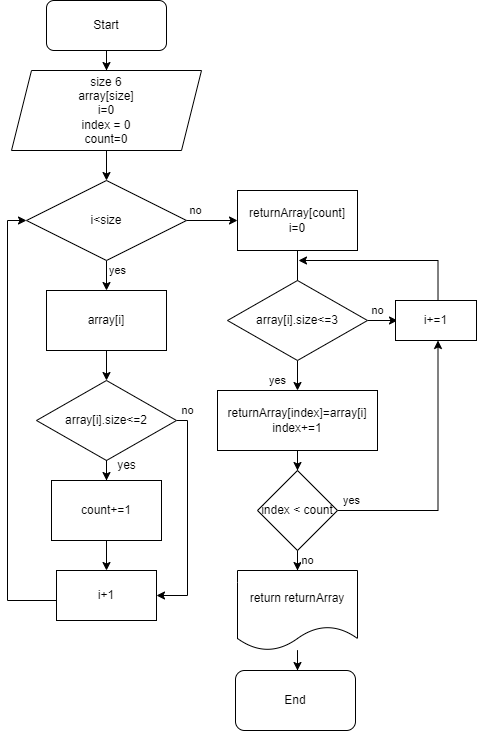

The diagram above was exported from draw.io. Its source (the exported page's mxGraphModel, read from the mxfile embedded in the PNG):
<mxGraphModel dx="1102" dy="614" grid="1" gridSize="10" guides="1" tooltips="1" connect="1" arrows="1" fold="1" page="1" pageScale="1" pageWidth="827" pageHeight="1169" math="0" shadow="0">
  <root>
    <mxCell id="0" />
    <mxCell id="1" parent="0" />
    <mxCell id="mtCNW34VHeiK4WHAjAok-3" style="edgeStyle=orthogonalEdgeStyle;rounded=0;orthogonalLoop=1;jettySize=auto;html=1;entryX=0.5;entryY=0;entryDx=0;entryDy=0;" parent="1" source="i0QfeSO3yv-WwvU5UPzq-1" target="i0QfeSO3yv-WwvU5UPzq-2" edge="1">
      <mxGeometry relative="1" as="geometry" />
    </mxCell>
    <mxCell id="i0QfeSO3yv-WwvU5UPzq-1" value="Start" style="rounded=1;whiteSpace=wrap;html=1;" parent="1" vertex="1">
      <mxGeometry x="219" y="40" width="120" height="50" as="geometry" />
    </mxCell>
    <mxCell id="YYXZgf9cBaMyi9MHMnOM-43" style="edgeStyle=orthogonalEdgeStyle;rounded=0;orthogonalLoop=1;jettySize=auto;html=1;entryX=0.5;entryY=0;entryDx=0;entryDy=0;" edge="1" parent="1" source="i0QfeSO3yv-WwvU5UPzq-2" target="YYXZgf9cBaMyi9MHMnOM-12">
      <mxGeometry relative="1" as="geometry" />
    </mxCell>
    <mxCell id="i0QfeSO3yv-WwvU5UPzq-2" value="size 6&lt;br&gt;array[size]&lt;br&gt;i=0&lt;br&gt;index = 0&lt;br&gt;count=0" style="shape=parallelogram;perimeter=parallelogramPerimeter;whiteSpace=wrap;html=1;fixedSize=1;" parent="1" vertex="1">
      <mxGeometry x="184" y="110" width="190" height="80" as="geometry" />
    </mxCell>
    <mxCell id="mtCNW34VHeiK4WHAjAok-2" style="edgeStyle=orthogonalEdgeStyle;rounded=0;orthogonalLoop=1;jettySize=auto;html=1;exitX=0.5;exitY=1;exitDx=0;exitDy=0;" parent="1" source="i0QfeSO3yv-WwvU5UPzq-1" target="i0QfeSO3yv-WwvU5UPzq-1" edge="1">
      <mxGeometry relative="1" as="geometry" />
    </mxCell>
    <mxCell id="mtCNW34VHeiK4WHAjAok-7" value="End" style="rounded=1;whiteSpace=wrap;html=1;" parent="1" vertex="1">
      <mxGeometry x="408" y="710" width="120" height="60" as="geometry" />
    </mxCell>
    <mxCell id="YYXZgf9cBaMyi9MHMnOM-41" value="no" style="edgeStyle=orthogonalEdgeStyle;rounded=0;orthogonalLoop=1;jettySize=auto;html=1;entryX=0;entryY=0.5;entryDx=0;entryDy=0;" edge="1" parent="1" source="YYXZgf9cBaMyi9MHMnOM-12" target="YYXZgf9cBaMyi9MHMnOM-16">
      <mxGeometry x="-0.6393" y="10" relative="1" as="geometry">
        <mxPoint as="offset" />
      </mxGeometry>
    </mxCell>
    <mxCell id="YYXZgf9cBaMyi9MHMnOM-44" value="yes" style="edgeStyle=orthogonalEdgeStyle;rounded=0;orthogonalLoop=1;jettySize=auto;html=1;entryX=0.5;entryY=0;entryDx=0;entryDy=0;" edge="1" parent="1" source="YYXZgf9cBaMyi9MHMnOM-12" target="BiosHcy1D0OsNMQC9vBh-2">
      <mxGeometry x="-0.6" y="11" relative="1" as="geometry">
        <mxPoint as="offset" />
      </mxGeometry>
    </mxCell>
    <mxCell id="YYXZgf9cBaMyi9MHMnOM-12" value="i&amp;lt;size" style="rhombus;whiteSpace=wrap;html=1;" vertex="1" parent="1">
      <mxGeometry x="199" y="220" width="160" height="80" as="geometry" />
    </mxCell>
    <mxCell id="BiosHcy1D0OsNMQC9vBh-20" style="edgeStyle=orthogonalEdgeStyle;rounded=0;orthogonalLoop=1;jettySize=auto;html=1;entryX=0.5;entryY=0;entryDx=0;entryDy=0;" parent="1" source="BiosHcy1D0OsNMQC9vBh-2" edge="1">
      <mxGeometry relative="1" as="geometry">
        <mxPoint x="279" y="420" as="targetPoint" />
      </mxGeometry>
    </mxCell>
    <mxCell id="BiosHcy1D0OsNMQC9vBh-2" value="array[i]" style="rounded=0;whiteSpace=wrap;html=1;" parent="1" vertex="1">
      <mxGeometry x="219" y="330" width="120" height="60" as="geometry" />
    </mxCell>
    <mxCell id="YYXZgf9cBaMyi9MHMnOM-42" value="no" style="edgeStyle=orthogonalEdgeStyle;rounded=0;orthogonalLoop=1;jettySize=auto;html=1;entryX=1;entryY=0.5;entryDx=0;entryDy=0;" edge="1" parent="1" source="BiosHcy1D0OsNMQC9vBh-5" target="YYXZgf9cBaMyi9MHMnOM-25">
      <mxGeometry x="-0.9026" y="-10" relative="1" as="geometry">
        <Array as="points">
          <mxPoint x="360" y="460" />
          <mxPoint x="360" y="635" />
        </Array>
        <mxPoint x="10" y="-10" as="offset" />
      </mxGeometry>
    </mxCell>
    <mxCell id="BiosHcy1D0OsNMQC9vBh-5" value="array[i].size&amp;lt;=2" style="rhombus;whiteSpace=wrap;html=1;" parent="1" vertex="1">
      <mxGeometry x="209" y="420" width="140" height="80" as="geometry" />
    </mxCell>
    <mxCell id="BiosHcy1D0OsNMQC9vBh-11" value="yes" style="text;html=1;align=center;verticalAlign=middle;resizable=0;points=[];autosize=1;strokeColor=none;fillColor=none;" parent="1" vertex="1">
      <mxGeometry x="279" y="490" width="40" height="30" as="geometry" />
    </mxCell>
    <mxCell id="YYXZgf9cBaMyi9MHMnOM-26" style="edgeStyle=orthogonalEdgeStyle;rounded=0;orthogonalLoop=1;jettySize=auto;html=1;entryX=0.5;entryY=0;entryDx=0;entryDy=0;" edge="1" parent="1" source="YYXZgf9cBaMyi9MHMnOM-4" target="YYXZgf9cBaMyi9MHMnOM-25">
      <mxGeometry relative="1" as="geometry" />
    </mxCell>
    <mxCell id="YYXZgf9cBaMyi9MHMnOM-4" value="count+=1" style="rounded=0;whiteSpace=wrap;html=1;" vertex="1" parent="1">
      <mxGeometry x="224" y="520" width="110" height="60" as="geometry" />
    </mxCell>
    <mxCell id="BiosHcy1D0OsNMQC9vBh-22" style="edgeStyle=orthogonalEdgeStyle;rounded=0;orthogonalLoop=1;jettySize=auto;html=1;entryX=0.5;entryY=0;entryDx=0;entryDy=0;" parent="1" source="BiosHcy1D0OsNMQC9vBh-5" target="YYXZgf9cBaMyi9MHMnOM-4" edge="1">
      <mxGeometry relative="1" as="geometry">
        <mxPoint x="279" y="530" as="targetPoint" />
      </mxGeometry>
    </mxCell>
    <mxCell id="YYXZgf9cBaMyi9MHMnOM-17" style="edgeStyle=orthogonalEdgeStyle;rounded=0;orthogonalLoop=1;jettySize=auto;html=1;" edge="1" parent="1" source="YYXZgf9cBaMyi9MHMnOM-16">
      <mxGeometry relative="1" as="geometry">
        <mxPoint x="470" y="340" as="targetPoint" />
      </mxGeometry>
    </mxCell>
    <mxCell id="YYXZgf9cBaMyi9MHMnOM-16" value="returnArray[count]&lt;br&gt;i=0" style="rounded=0;whiteSpace=wrap;html=1;" vertex="1" parent="1">
      <mxGeometry x="410" y="230" width="120" height="60" as="geometry" />
    </mxCell>
    <mxCell id="YYXZgf9cBaMyi9MHMnOM-20" value="yes" style="edgeStyle=orthogonalEdgeStyle;rounded=0;orthogonalLoop=1;jettySize=auto;html=1;entryX=0.5;entryY=0;entryDx=0;entryDy=0;" edge="1" parent="1" source="YYXZgf9cBaMyi9MHMnOM-18" target="YYXZgf9cBaMyi9MHMnOM-19">
      <mxGeometry x="-0.2" y="20" relative="1" as="geometry">
        <mxPoint as="offset" />
      </mxGeometry>
    </mxCell>
    <mxCell id="YYXZgf9cBaMyi9MHMnOM-21" value="no" style="edgeStyle=orthogonalEdgeStyle;rounded=0;orthogonalLoop=1;jettySize=auto;html=1;entryX=0;entryY=0.5;entryDx=0;entryDy=0;" edge="1" parent="1" source="YYXZgf9cBaMyi9MHMnOM-18">
      <mxGeometry x="-0.6" y="10" relative="1" as="geometry">
        <mxPoint x="570" y="360" as="targetPoint" />
        <mxPoint as="offset" />
      </mxGeometry>
    </mxCell>
    <mxCell id="YYXZgf9cBaMyi9MHMnOM-18" value="array[i].size&amp;lt;=3" style="rhombus;whiteSpace=wrap;html=1;" vertex="1" parent="1">
      <mxGeometry x="400" y="320" width="140" height="80" as="geometry" />
    </mxCell>
    <mxCell id="YYXZgf9cBaMyi9MHMnOM-29" style="edgeStyle=orthogonalEdgeStyle;rounded=0;orthogonalLoop=1;jettySize=auto;html=1;entryX=0.5;entryY=0;entryDx=0;entryDy=0;" edge="1" parent="1" source="YYXZgf9cBaMyi9MHMnOM-19" target="YYXZgf9cBaMyi9MHMnOM-31">
      <mxGeometry relative="1" as="geometry">
        <mxPoint x="470" y="570" as="targetPoint" />
      </mxGeometry>
    </mxCell>
    <mxCell id="YYXZgf9cBaMyi9MHMnOM-19" value="returnArray[index]=array[i]&lt;br&gt;index+=1" style="rounded=0;whiteSpace=wrap;html=1;" vertex="1" parent="1">
      <mxGeometry x="390" y="430" width="160" height="60" as="geometry" />
    </mxCell>
    <mxCell id="YYXZgf9cBaMyi9MHMnOM-40" style="edgeStyle=orthogonalEdgeStyle;rounded=0;orthogonalLoop=1;jettySize=auto;html=1;" edge="1" parent="1">
      <mxGeometry relative="1" as="geometry">
        <mxPoint x="471" y="300" as="targetPoint" />
        <mxPoint x="610.5238095238096" y="360" as="sourcePoint" />
        <Array as="points">
          <mxPoint x="611" y="300" />
        </Array>
      </mxGeometry>
    </mxCell>
    <mxCell id="YYXZgf9cBaMyi9MHMnOM-22" value="i+=1" style="rounded=0;whiteSpace=wrap;html=1;" vertex="1" parent="1">
      <mxGeometry x="568" y="340" width="81" height="40" as="geometry" />
    </mxCell>
    <mxCell id="YYXZgf9cBaMyi9MHMnOM-27" style="edgeStyle=orthogonalEdgeStyle;rounded=0;orthogonalLoop=1;jettySize=auto;html=1;entryX=0;entryY=0.5;entryDx=0;entryDy=0;" edge="1" parent="1" source="YYXZgf9cBaMyi9MHMnOM-25" target="YYXZgf9cBaMyi9MHMnOM-12">
      <mxGeometry relative="1" as="geometry">
        <Array as="points">
          <mxPoint x="180" y="640" />
          <mxPoint x="180" y="260" />
        </Array>
      </mxGeometry>
    </mxCell>
    <mxCell id="YYXZgf9cBaMyi9MHMnOM-25" value="i+1" style="rounded=0;whiteSpace=wrap;html=1;" vertex="1" parent="1">
      <mxGeometry x="229" y="610" width="100" height="50" as="geometry" />
    </mxCell>
    <mxCell id="YYXZgf9cBaMyi9MHMnOM-34" value="yes" style="edgeStyle=orthogonalEdgeStyle;rounded=0;orthogonalLoop=1;jettySize=auto;html=1;entryX=0.5;entryY=1;entryDx=0;entryDy=0;" edge="1" parent="1" source="YYXZgf9cBaMyi9MHMnOM-31">
      <mxGeometry x="-0.8974" y="10" relative="1" as="geometry">
        <mxPoint x="610.5000000000002" y="380" as="targetPoint" />
        <mxPoint as="offset" />
      </mxGeometry>
    </mxCell>
    <mxCell id="YYXZgf9cBaMyi9MHMnOM-38" value="no" style="edgeStyle=orthogonalEdgeStyle;rounded=0;orthogonalLoop=1;jettySize=auto;html=1;entryX=0.5;entryY=0;entryDx=0;entryDy=0;" edge="1" parent="1" source="YYXZgf9cBaMyi9MHMnOM-31" target="YYXZgf9cBaMyi9MHMnOM-37">
      <mxGeometry x="0.6667" y="10" relative="1" as="geometry">
        <mxPoint as="offset" />
      </mxGeometry>
    </mxCell>
    <mxCell id="YYXZgf9cBaMyi9MHMnOM-31" value="index &amp;lt; count" style="rhombus;whiteSpace=wrap;html=1;" vertex="1" parent="1">
      <mxGeometry x="430" y="510" width="80" height="80" as="geometry" />
    </mxCell>
    <mxCell id="YYXZgf9cBaMyi9MHMnOM-39" style="edgeStyle=orthogonalEdgeStyle;rounded=0;orthogonalLoop=1;jettySize=auto;html=1;" edge="1" parent="1" source="YYXZgf9cBaMyi9MHMnOM-37">
      <mxGeometry relative="1" as="geometry">
        <mxPoint x="470" y="710" as="targetPoint" />
      </mxGeometry>
    </mxCell>
    <mxCell id="YYXZgf9cBaMyi9MHMnOM-37" value="return returnArray" style="shape=document;whiteSpace=wrap;html=1;boundedLbl=1;" vertex="1" parent="1">
      <mxGeometry x="410" y="610" width="120" height="80" as="geometry" />
    </mxCell>
  </root>
</mxGraphModel>